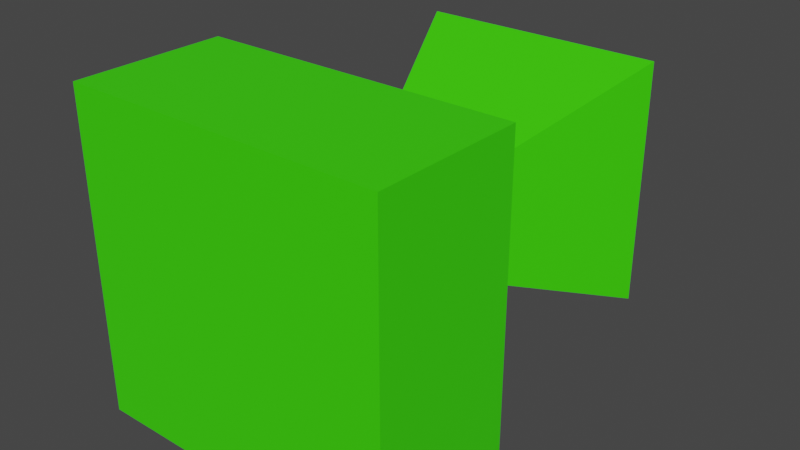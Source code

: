 # Source: Megaphone.blend  (saved by Blender 3.4.6; exported with 4.5.12 LTS)
import bpy
from mathutils import Matrix  # noqa: F401  (used for matrix-valued properties, if any)

bpy.ops.wm.read_factory_settings(use_empty=True)
scene = bpy.context.scene
scene.name = 'Scene'

# ---- collections
col_collection = bpy.data.collections.new('Collection'); scene.collection.children.link(col_collection)

# ---- materials (node trees are filled in below, after node groups)
mat_megaphone = bpy.data.materials.new('Megaphone')
mat_megaphone.use_transparent_shadow = False

# ---- material node trees
mat_megaphone.use_nodes = True; mat_megaphone.node_tree.nodes.clear()
_N = mat_megaphone.node_tree.nodes; _L = mat_megaphone.node_tree.links
n0 = _N.new('ShaderNodeBsdfPrincipled'); n0.name = 'Principled BSDF'; n0.location = (10, 300)
n0.distribution = 'GGX'
n0.subsurface_method = 'RANDOM_WALK_SKIN'
n0.inputs[0].default_value = (0.04624, 0.8, 0.0, 1.0)
n0.inputs[3].default_value = 1.45
n0.inputs[27].default_value = (0.0, 0.0, 0.0, 1.0)
n0.inputs[28].default_value = 1.0
n1 = _N.new('ShaderNodeOutputMaterial'); n1.name = 'Material Output'; n1.location = (300, 300)
_L.new(n0.outputs[0], n1.inputs[0])
n1.is_active_output = True

# ---- world
world_world = bpy.data.worlds.new('World'); scene.world = world_world
world_world.use_nodes = True; world_world.node_tree.nodes.clear()
_N = world_world.node_tree.nodes; _L = world_world.node_tree.links
n0 = _N.new('ShaderNodeOutputWorld'); n0.name = 'World Output'; n0.location = (300, 300)
n1 = _N.new('ShaderNodeBackground'); n1.name = 'Background'; n1.location = (10, 300)
n1.inputs[0].default_value = (0.05088, 0.05088, 0.05088, 1.0)
_L.new(n1.outputs[0], n0.inputs[0])
n0.is_active_output = True
world_world.color = (0.05088, 0.05088, 0.05088)
world_world.use_sun_shadow = False
world_world.sun_shadow_jitter_overblur = 0.0

# ---- meshes
me_cube_001 = bpy.data.meshes.new('Cube.001')
me_cube_001.from_pydata([(-0.1851, -1.0, -0.1851), (-0.1851, -1.0, 0.1851), (-0.9279, 1.0, -0.9279), (-0.9279, 1.0, 0.9279), (0.1851, -1.0, -0.1851), (0.1851, -1.0, 0.1851), (0.9279, 1.0, -0.9279), (0.9279, 1.0, 0.9279), (-1.0, 1.0, 1.0), (-1.0, 1.0, -1.0), (1.0, 1.0, -1.0), (1.0, 1.0, 1.0), (-0.1414, -0.5125, 0.1414), (-0.1414, -0.5125, -0.1414), (0.1414, -0.5125, -0.1414), (0.1414, -0.5125, 0.1414), (-1.256, -1.157, -1.256), (-1.256, -1.157, 1.256), (1.256, -1.157, 1.256), (1.256, -1.157, -1.256), (-1.256, -2.36, -1.256), (-1.256, -2.36, 1.256), (1.256, -2.36, 1.256), (1.256, -2.36, -1.256)], [], [(0, 1, 8, 9), (3, 7, 15, 12), (10, 11, 5, 4), (1, 0, 16, 17), (9, 10, 4, 0), (11, 8, 1, 5), (3, 2, 9, 8), (2, 6, 10, 9), (7, 3, 8, 11), (6, 7, 11, 10), (13, 12, 15, 14), (2, 3, 12, 13), (7, 6, 14, 15), (6, 2, 13, 14), (19, 18, 22, 23), (0, 4, 19, 16), (5, 1, 17, 18), (4, 5, 18, 19), (23, 22, 21, 20), (16, 19, 23, 20), (17, 16, 20, 21), (18, 17, 21, 22)])
_uv = me_cube_001.uv_layers.new(name='UVMap')
_uv.uv.foreach_set('vector', [0.375, 0.0, 0.625, 0.0, 0.625, 0.25, 0.375, 0.25, 0.616, 0.259, 0.616, 0.491, 0.616, 0.491, 0.616, 0.259, 0.375, 0.5, 0.625, 0.5, 0.625, 0.75, 0.375, 0.75, 0.625, 0.0, 0.375, 0.0, 0.375, 0.0, 0.625, 0.0, 0.125, 0.5, 0.375, 0.5, 0.375, 0.75, 0.125, 0.75, 0.625, 0.5, 0.875, 0.5, 0.875, 0.75, 0.625, 0.75, 0.616, 0.259, 0.384, 0.259, 0.375, 0.25, 0.625, 0.25, 0.384, 0.259, 0.384, 0.491, 0.375, 0.5, 0.375, 0.25, 0.616, 0.491, 0.616, 0.259, 0.625, 0.25, 0.625, 0.5, 0.384, 0.491, 0.616, 0.491, 0.625, 0.5, 0.375, 0.5, 0.384, 0.259, 0.616, 0.259, 0.616, 0.491, 0.384, 0.491, 0.384, 0.259, 0.616, 0.259, 0.616, 0.259, 0.384, 0.259, 0.616, 0.491, 0.384, 0.491, 0.384, 0.491, 0.616, 0.491, 0.384, 0.491, 0.384, 0.259, 0.384, 0.259, 0.384, 0.491, 0.375, 0.75, 0.625, 0.75, 0.625, 0.75, 0.375, 0.75, 0.125, 0.75, 0.375, 0.75, 0.375, 0.75, 0.125, 0.75, 0.625, 0.75, 0.875, 0.75, 0.875, 0.75, 0.625, 0.75, 0.375, 0.75, 0.625, 0.75, 0.625, 0.75, 0.375, 0.75, 0.375, 0.75, 0.625, 0.75, 0.625, 1.0, 0.375, 1.0, 0.125, 0.75, 0.375, 0.75, 0.375, 0.75, 0.125, 0.75, 0.625, 0.0, 0.375, 0.0, 0.375, 0.0, 0.625, 0.0, 0.625, 0.75, 0.875, 0.75, 0.875, 0.75, 0.625, 0.75])
me_cube_001.materials.append(mat_megaphone)
me_cube_001.update()

# ---- objects
ob_megaphone = bpy.data.objects.new('Megaphone', me_cube_001)

# ---- transforms, parenting, visibility, modifiers, constraints
ob_megaphone.location = (0.0, 0.0, 0.0)

# ---- collection membership
col_collection.objects.link(ob_megaphone)

# ---- scene / render settings (as saved in the file)
scene.frame_start = 1; scene.frame_end = 250; scene.frame_set(1)
scene.render.engine = 'BLENDER_EEVEE_NEXT'
scene.cycles.sampling_pattern = 'TABULATED_SOBOL'
scene.cycles.use_light_tree = False
scene.view_settings.view_transform = 'Filmic'
bpy.context.view_layer.update()

# ---- added for rendering (the .blend has no active camera and no usable light): camera, sun
cam_auto = bpy.data.cameras.new('AutoCamera')
cam_auto.lens = 50.0
cam_auto.sensor_width = 36.0
cam_auto.clip_end = 1000.0
ob_auto_camera = bpy.data.objects.new('AutoCamera', cam_auto)
scene.collection.objects.link(ob_auto_camera)
ob_auto_camera.location = (4.52327, -6.10796, 3.61862)
ob_auto_camera.rotation_euler = (1.09748, -7.21219e-08, 0.694738)
scene.camera = ob_auto_camera
light_auto_sun = bpy.data.lights.new('AutoSun', 'SUN')
light_auto_sun.energy = 3.0
light_auto_sun.angle = 0.0523599
ob_auto_sun = bpy.data.objects.new('AutoSun', light_auto_sun)
scene.collection.objects.link(ob_auto_sun)
ob_auto_sun.rotation_euler = (0.872665, 0.174533, 0.523599)
bpy.context.view_layer.update()

